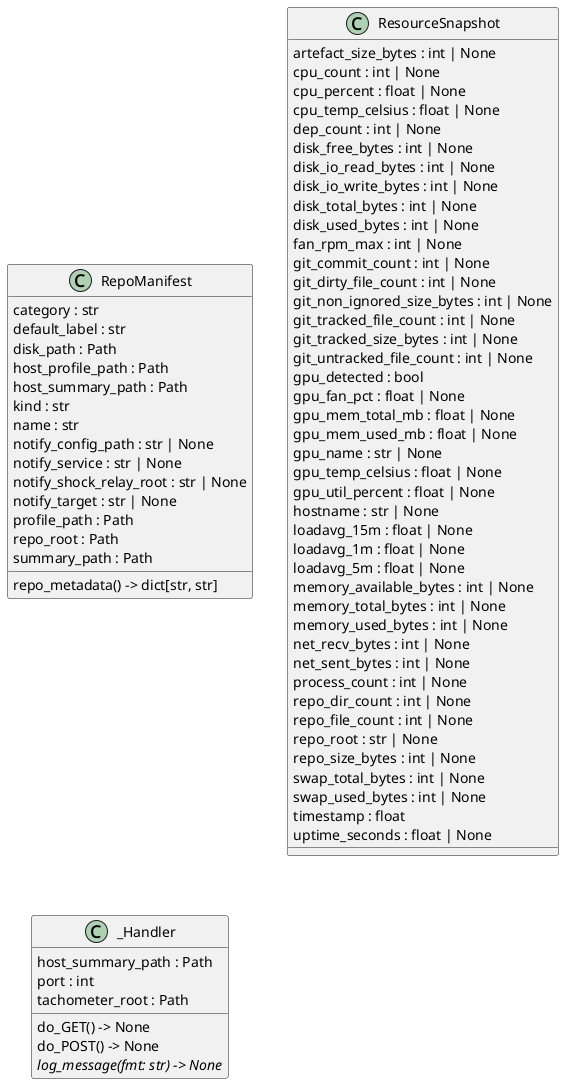

The diagram above was rendered by PlantUML. Its source (embedded in the PNG):
@startuml classes_tachometer
set namespaceSeparator none
class "RepoManifest" as tachometer.model.RepoManifest {
  category : str
  default_label : str
  disk_path : Path
  host_profile_path : Path
  host_summary_path : Path
  kind : str
  name : str
  notify_config_path : str | None
  notify_service : str | None
  notify_shock_relay_root : str | None
  notify_target : str | None
  profile_path : Path
  repo_root : Path
  summary_path : Path
  repo_metadata() -> dict[str, str]
}
class "ResourceSnapshot" as tachometer.model.ResourceSnapshot {
  artefact_size_bytes : int | None
  cpu_count : int | None
  cpu_percent : float | None
  cpu_temp_celsius : float | None
  dep_count : int | None
  disk_free_bytes : int | None
  disk_io_read_bytes : int | None
  disk_io_write_bytes : int | None
  disk_total_bytes : int | None
  disk_used_bytes : int | None
  fan_rpm_max : int | None
  git_commit_count : int | None
  git_dirty_file_count : int | None
  git_non_ignored_size_bytes : int | None
  git_tracked_file_count : int | None
  git_tracked_size_bytes : int | None
  git_untracked_file_count : int | None
  gpu_detected : bool
  gpu_fan_pct : float | None
  gpu_mem_total_mb : float | None
  gpu_mem_used_mb : float | None
  gpu_name : str | None
  gpu_temp_celsius : float | None
  gpu_util_percent : float | None
  hostname : str | None
  loadavg_15m : float | None
  loadavg_1m : float | None
  loadavg_5m : float | None
  memory_available_bytes : int | None
  memory_total_bytes : int | None
  memory_used_bytes : int | None
  net_recv_bytes : int | None
  net_sent_bytes : int | None
  process_count : int | None
  repo_dir_count : int | None
  repo_file_count : int | None
  repo_root : str | None
  repo_size_bytes : int | None
  swap_total_bytes : int | None
  swap_used_bytes : int | None
  timestamp : float
  uptime_seconds : float | None
}
class "_Handler" as tachometer.server._Handler {
  host_summary_path : Path
  port : int
  tachometer_root : Path
  do_GET() -> None
  do_POST() -> None
  {abstract}log_message(fmt: str) -> None
}
@enduml